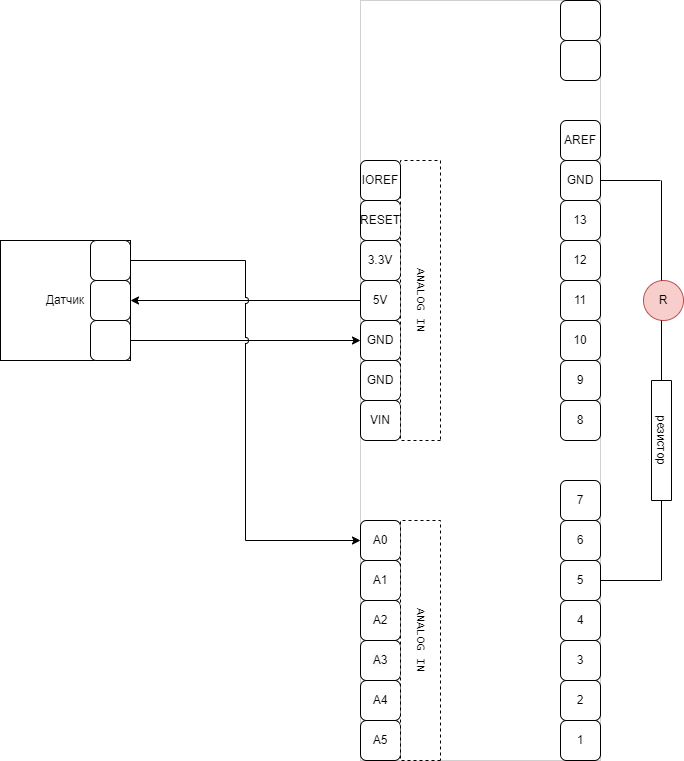

The diagram above was exported from draw.io. Its source (the exported page's mxGraphModel, read from the mxfile embedded in the PNG):
<mxGraphModel dx="822" dy="991" grid="1" gridSize="10" guides="1" tooltips="1" connect="1" arrows="1" fold="1" page="1" pageScale="1" pageWidth="827" pageHeight="1169" math="0" shadow="0">
  <root>
    <mxCell id="0" />
    <mxCell id="1" parent="0" />
    <mxCell id="BfmB40hzFDKqSv8pES7P-2" value="" style="rounded=0;whiteSpace=wrap;html=1;strokeWidth=0.1;" parent="1" vertex="1">
      <mxGeometry x="430" y="170" width="240" height="760" as="geometry" />
    </mxCell>
    <mxCell id="BfmB40hzFDKqSv8pES7P-4" value="1" style="rounded=1;whiteSpace=wrap;html=1;" parent="1" vertex="1">
      <mxGeometry x="630" y="890" width="40" height="40" as="geometry" />
    </mxCell>
    <mxCell id="BfmB40hzFDKqSv8pES7P-5" value="2" style="rounded=1;whiteSpace=wrap;html=1;" parent="1" vertex="1">
      <mxGeometry x="630" y="850" width="40" height="40" as="geometry" />
    </mxCell>
    <mxCell id="BfmB40hzFDKqSv8pES7P-6" value="3" style="rounded=1;whiteSpace=wrap;html=1;" parent="1" vertex="1">
      <mxGeometry x="630" y="810" width="40" height="40" as="geometry" />
    </mxCell>
    <mxCell id="BfmB40hzFDKqSv8pES7P-7" value="4" style="rounded=1;whiteSpace=wrap;html=1;" parent="1" vertex="1">
      <mxGeometry x="630" y="770" width="40" height="40" as="geometry" />
    </mxCell>
    <mxCell id="BfmB40hzFDKqSv8pES7P-8" value="5" style="rounded=1;whiteSpace=wrap;html=1;" parent="1" vertex="1">
      <mxGeometry x="630" y="730" width="40" height="40" as="geometry" />
    </mxCell>
    <mxCell id="BfmB40hzFDKqSv8pES7P-9" value="6" style="rounded=1;whiteSpace=wrap;html=1;" parent="1" vertex="1">
      <mxGeometry x="630" y="690" width="40" height="40" as="geometry" />
    </mxCell>
    <mxCell id="BfmB40hzFDKqSv8pES7P-10" value="7" style="rounded=1;whiteSpace=wrap;html=1;" parent="1" vertex="1">
      <mxGeometry x="630" y="650" width="40" height="40" as="geometry" />
    </mxCell>
    <mxCell id="BfmB40hzFDKqSv8pES7P-11" value="8" style="rounded=1;whiteSpace=wrap;html=1;" parent="1" vertex="1">
      <mxGeometry x="630" y="570" width="40" height="40" as="geometry" />
    </mxCell>
    <mxCell id="BfmB40hzFDKqSv8pES7P-12" value="9" style="rounded=1;whiteSpace=wrap;html=1;" parent="1" vertex="1">
      <mxGeometry x="630" y="530" width="40" height="40" as="geometry" />
    </mxCell>
    <mxCell id="BfmB40hzFDKqSv8pES7P-13" value="10" style="rounded=1;whiteSpace=wrap;html=1;" parent="1" vertex="1">
      <mxGeometry x="630" y="490" width="40" height="40" as="geometry" />
    </mxCell>
    <mxCell id="BfmB40hzFDKqSv8pES7P-14" value="11" style="rounded=1;whiteSpace=wrap;html=1;" parent="1" vertex="1">
      <mxGeometry x="630" y="450" width="40" height="40" as="geometry" />
    </mxCell>
    <mxCell id="BfmB40hzFDKqSv8pES7P-15" value="12" style="rounded=1;whiteSpace=wrap;html=1;" parent="1" vertex="1">
      <mxGeometry x="630" y="410" width="40" height="40" as="geometry" />
    </mxCell>
    <mxCell id="BfmB40hzFDKqSv8pES7P-16" value="13" style="rounded=1;whiteSpace=wrap;html=1;" parent="1" vertex="1">
      <mxGeometry x="630" y="370" width="40" height="40" as="geometry" />
    </mxCell>
    <mxCell id="BfmB40hzFDKqSv8pES7P-19" value="GND" style="rounded=1;whiteSpace=wrap;html=1;" parent="1" vertex="1">
      <mxGeometry x="630" y="330" width="40" height="40" as="geometry" />
    </mxCell>
    <mxCell id="BfmB40hzFDKqSv8pES7P-20" value="AREF" style="rounded=1;whiteSpace=wrap;html=1;" parent="1" vertex="1">
      <mxGeometry x="630" y="290" width="40" height="40" as="geometry" />
    </mxCell>
    <mxCell id="BfmB40hzFDKqSv8pES7P-21" value="" style="rounded=1;whiteSpace=wrap;html=1;" parent="1" vertex="1">
      <mxGeometry x="630" y="210" width="40" height="40" as="geometry" />
    </mxCell>
    <mxCell id="BfmB40hzFDKqSv8pES7P-22" value="" style="rounded=1;whiteSpace=wrap;html=1;" parent="1" vertex="1">
      <mxGeometry x="630" y="170" width="40" height="40" as="geometry" />
    </mxCell>
    <mxCell id="BfmB40hzFDKqSv8pES7P-23" value="A5" style="rounded=1;whiteSpace=wrap;html=1;" parent="1" vertex="1">
      <mxGeometry x="430" y="890" width="40" height="40" as="geometry" />
    </mxCell>
    <mxCell id="BfmB40hzFDKqSv8pES7P-24" value="A4" style="rounded=1;whiteSpace=wrap;html=1;" parent="1" vertex="1">
      <mxGeometry x="430" y="850" width="40" height="40" as="geometry" />
    </mxCell>
    <mxCell id="BfmB40hzFDKqSv8pES7P-25" value="&lt;span style=&quot;color: rgb(0, 0, 0); font-family: Helvetica; font-size: 12px; font-style: normal; font-variant-ligatures: normal; font-variant-caps: normal; font-weight: 400; letter-spacing: normal; orphans: 2; text-align: center; text-indent: 0px; text-transform: none; widows: 2; word-spacing: 0px; -webkit-text-stroke-width: 0px; background-color: rgb(251, 251, 251); text-decoration-thickness: initial; text-decoration-style: initial; text-decoration-color: initial; float: none; display: inline !important;&quot;&gt;A3&lt;/span&gt;" style="rounded=1;whiteSpace=wrap;html=1;" parent="1" vertex="1">
      <mxGeometry x="430" y="810" width="40" height="40" as="geometry" />
    </mxCell>
    <mxCell id="BfmB40hzFDKqSv8pES7P-26" value="A2" style="rounded=1;whiteSpace=wrap;html=1;" parent="1" vertex="1">
      <mxGeometry x="430" y="770" width="40" height="40" as="geometry" />
    </mxCell>
    <mxCell id="BfmB40hzFDKqSv8pES7P-27" value="A1" style="rounded=1;whiteSpace=wrap;html=1;" parent="1" vertex="1">
      <mxGeometry x="430" y="730" width="40" height="40" as="geometry" />
    </mxCell>
    <mxCell id="BfmB40hzFDKqSv8pES7P-28" value="A0" style="rounded=1;whiteSpace=wrap;html=1;" parent="1" vertex="1">
      <mxGeometry x="430" y="690" width="40" height="40" as="geometry" />
    </mxCell>
    <mxCell id="BfmB40hzFDKqSv8pES7P-29" value="ANALOG IN" style="rounded=0;whiteSpace=wrap;html=1;strokeWidth=1;horizontal=0;rotation=-180;fontFamily=Lucida Console;strokeColor=#000000;dashed=1;" parent="1" vertex="1">
      <mxGeometry x="470" y="690" width="40" height="240" as="geometry" />
    </mxCell>
    <mxCell id="BfmB40hzFDKqSv8pES7P-30" value="VIN" style="rounded=1;whiteSpace=wrap;html=1;" parent="1" vertex="1">
      <mxGeometry x="430" y="570" width="40" height="40" as="geometry" />
    </mxCell>
    <mxCell id="BfmB40hzFDKqSv8pES7P-31" value="GND" style="rounded=1;whiteSpace=wrap;html=1;" parent="1" vertex="1">
      <mxGeometry x="430" y="530" width="40" height="40" as="geometry" />
    </mxCell>
    <mxCell id="BfmB40hzFDKqSv8pES7P-32" value="GND" style="rounded=1;whiteSpace=wrap;html=1;" parent="1" vertex="1">
      <mxGeometry x="430" y="490" width="40" height="40" as="geometry" />
    </mxCell>
    <mxCell id="4bI4jztTFY8128H0Q0dR-5" style="edgeStyle=orthogonalEdgeStyle;rounded=0;orthogonalLoop=1;jettySize=auto;html=1;exitX=0;exitY=0.5;exitDx=0;exitDy=0;entryX=1;entryY=0.5;entryDx=0;entryDy=0;" edge="1" parent="1" source="BfmB40hzFDKqSv8pES7P-33" target="4bI4jztTFY8128H0Q0dR-2">
      <mxGeometry relative="1" as="geometry" />
    </mxCell>
    <mxCell id="BfmB40hzFDKqSv8pES7P-33" value="5V" style="rounded=1;whiteSpace=wrap;html=1;" parent="1" vertex="1">
      <mxGeometry x="430" y="450" width="40" height="40" as="geometry" />
    </mxCell>
    <mxCell id="BfmB40hzFDKqSv8pES7P-34" value="3.3V" style="rounded=1;whiteSpace=wrap;html=1;" parent="1" vertex="1">
      <mxGeometry x="430" y="410" width="40" height="40" as="geometry" />
    </mxCell>
    <mxCell id="BfmB40hzFDKqSv8pES7P-35" value="RESET" style="rounded=1;whiteSpace=wrap;html=1;" parent="1" vertex="1">
      <mxGeometry x="430" y="370" width="40" height="40" as="geometry" />
    </mxCell>
    <mxCell id="BfmB40hzFDKqSv8pES7P-36" value="ANALOG IN" style="rounded=0;whiteSpace=wrap;html=1;strokeWidth=1;horizontal=0;rotation=-180;fontFamily=Lucida Console;strokeColor=#000000;dashed=1;" parent="1" vertex="1">
      <mxGeometry x="470" y="330" width="40" height="280" as="geometry" />
    </mxCell>
    <mxCell id="BfmB40hzFDKqSv8pES7P-37" value="IOREF" style="rounded=1;whiteSpace=wrap;html=1;" parent="1" vertex="1">
      <mxGeometry x="430" y="330" width="40" height="40" as="geometry" />
    </mxCell>
    <mxCell id="_V2LeswgyW-5Ll7CcPLM-3" value="резистор" style="rounded=0;whiteSpace=wrap;html=1;rotation=90;" parent="1" vertex="1">
      <mxGeometry x="671" y="600" width="120" height="20" as="geometry" />
    </mxCell>
    <mxCell id="_V2LeswgyW-5Ll7CcPLM-12" value="R" style="ellipse;whiteSpace=wrap;html=1;fillColor=#f8cecc;strokeColor=#b85450;" parent="1" vertex="1">
      <mxGeometry x="713" y="450" width="40" height="40" as="geometry" />
    </mxCell>
    <mxCell id="_V2LeswgyW-5Ll7CcPLM-17" value="" style="endArrow=none;html=1;rounded=0;exitX=1;exitY=0.5;exitDx=0;exitDy=0;" parent="1" source="BfmB40hzFDKqSv8pES7P-19" edge="1">
      <mxGeometry width="50" height="50" relative="1" as="geometry">
        <mxPoint x="820.0000000000002" y="420.2" as="sourcePoint" />
        <mxPoint x="730" y="350" as="targetPoint" />
      </mxGeometry>
    </mxCell>
    <mxCell id="ON_EHFKH8_OvtQTHk-mQ-1" value="" style="endArrow=none;html=1;rounded=0;entryX=0.5;entryY=0;entryDx=0;entryDy=0;" parent="1" edge="1">
      <mxGeometry width="50" height="50" relative="1" as="geometry">
        <mxPoint x="731" y="350" as="sourcePoint" />
        <mxPoint x="731" y="450" as="targetPoint" />
      </mxGeometry>
    </mxCell>
    <mxCell id="ON_EHFKH8_OvtQTHk-mQ-4" value="" style="endArrow=none;html=1;rounded=0;exitX=0.5;exitY=1;exitDx=0;exitDy=0;entryX=0;entryY=0.5;entryDx=0;entryDy=0;" parent="1" target="_V2LeswgyW-5Ll7CcPLM-3" edge="1">
      <mxGeometry width="50" height="50" relative="1" as="geometry">
        <mxPoint x="731" y="490" as="sourcePoint" />
        <mxPoint x="741" y="550" as="targetPoint" />
      </mxGeometry>
    </mxCell>
    <mxCell id="ON_EHFKH8_OvtQTHk-mQ-5" value="" style="endArrow=none;html=1;rounded=0;entryX=1;entryY=0.5;entryDx=0;entryDy=0;" parent="1" target="_V2LeswgyW-5Ll7CcPLM-3" edge="1">
      <mxGeometry width="50" height="50" relative="1" as="geometry">
        <mxPoint x="731" y="750" as="sourcePoint" />
        <mxPoint x="771" y="750" as="targetPoint" />
      </mxGeometry>
    </mxCell>
    <mxCell id="ON_EHFKH8_OvtQTHk-mQ-6" value="" style="endArrow=none;html=1;rounded=0;entryX=1;entryY=0.5;entryDx=0;entryDy=0;" parent="1" target="BfmB40hzFDKqSv8pES7P-8" edge="1">
      <mxGeometry width="50" height="50" relative="1" as="geometry">
        <mxPoint x="730" y="750" as="sourcePoint" />
        <mxPoint x="760" y="840" as="targetPoint" />
      </mxGeometry>
    </mxCell>
    <mxCell id="ON_EHFKH8_OvtQTHk-mQ-11" value="Датчик" style="rounded=0;whiteSpace=wrap;html=1;" parent="1" vertex="1">
      <mxGeometry x="70" y="410" width="130" height="120" as="geometry" />
    </mxCell>
    <mxCell id="4bI4jztTFY8128H0Q0dR-6" style="edgeStyle=orthogonalEdgeStyle;rounded=0;orthogonalLoop=1;jettySize=auto;html=1;exitX=1;exitY=0.5;exitDx=0;exitDy=0;entryX=0;entryY=0.5;entryDx=0;entryDy=0;" edge="1" parent="1" source="4bI4jztTFY8128H0Q0dR-1" target="BfmB40hzFDKqSv8pES7P-32">
      <mxGeometry relative="1" as="geometry" />
    </mxCell>
    <mxCell id="4bI4jztTFY8128H0Q0dR-1" value="" style="rounded=1;whiteSpace=wrap;html=1;" vertex="1" parent="1">
      <mxGeometry x="160" y="490" width="40" height="40" as="geometry" />
    </mxCell>
    <mxCell id="4bI4jztTFY8128H0Q0dR-2" value="" style="rounded=1;whiteSpace=wrap;html=1;" vertex="1" parent="1">
      <mxGeometry x="160" y="450" width="40" height="40" as="geometry" />
    </mxCell>
    <mxCell id="4bI4jztTFY8128H0Q0dR-4" style="edgeStyle=orthogonalEdgeStyle;rounded=0;orthogonalLoop=1;jettySize=auto;html=1;exitX=1;exitY=0.5;exitDx=0;exitDy=0;entryX=0;entryY=0.5;entryDx=0;entryDy=0;jumpStyle=arc;" edge="1" parent="1" source="4bI4jztTFY8128H0Q0dR-3" target="BfmB40hzFDKqSv8pES7P-28">
      <mxGeometry relative="1" as="geometry" />
    </mxCell>
    <mxCell id="4bI4jztTFY8128H0Q0dR-3" value="" style="rounded=1;whiteSpace=wrap;html=1;" vertex="1" parent="1">
      <mxGeometry x="160" y="410" width="40" height="40" as="geometry" />
    </mxCell>
  </root>
</mxGraphModel>